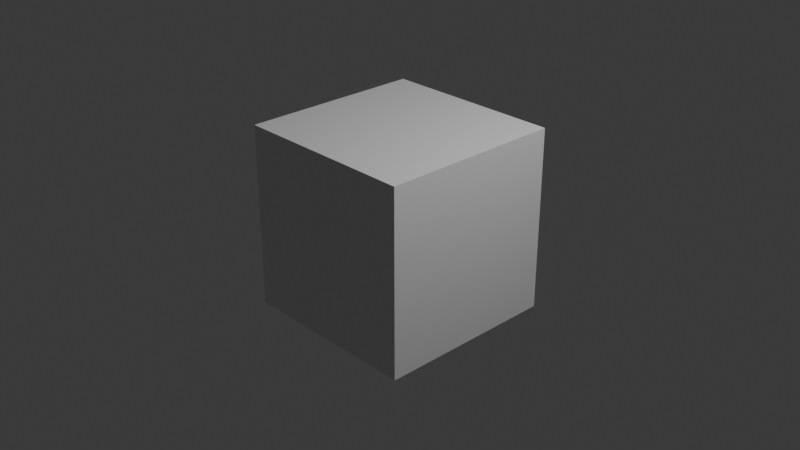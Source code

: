 # Source: modern_cube.blend  (saved by Blender 4.0.36; exported with 4.5.12 LTS)
import bpy
from mathutils import Matrix  # noqa: F401  (used for matrix-valued properties, if any)

bpy.ops.wm.read_factory_settings(use_empty=True)
scene = bpy.context.scene
scene.name = 'Scene'

# ---- collections
col_collection = bpy.data.collections.new('Collection'); scene.collection.children.link(col_collection)

# ---- materials (node trees are filled in below, after node groups)
mat_material = bpy.data.materials.new('Material')
mat_material.alpha_threshold = 0.0
mat_material.use_transparent_shadow = False
mat_material.roughness = 0.5
mat_material.line_color = (0.0, 0.0, 0.0, 1.0)

# ---- material node trees
mat_material.use_nodes = True; mat_material.node_tree.nodes.clear()
_N = mat_material.node_tree.nodes; _L = mat_material.node_tree.links
n0 = _N.new('ShaderNodeOutputMaterial'); n0.name = 'Material Output'; n0.location = (300, 300)
n1 = _N.new('ShaderNodeBsdfPrincipled'); n1.name = 'Principled BSDF'; n1.location = (10, 300)
n1.inputs[3].default_value = 1.45
_L.new(n1.outputs[0], n0.inputs[0])
n0.is_active_output = True

# ---- world
world_world = bpy.data.worlds.new('World'); scene.world = world_world
world_world.use_nodes = True; world_world.node_tree.nodes.clear()
_N = world_world.node_tree.nodes; _L = world_world.node_tree.links
n0 = _N.new('ShaderNodeOutputWorld'); n0.name = 'World Output'; n0.location = (300, 300)
n1 = _N.new('ShaderNodeBackground'); n1.name = 'Background'; n1.location = (10, 300)
n1.inputs[0].default_value = (0.05088, 0.05088, 0.05088, 1.0)
_L.new(n1.outputs[0], n0.inputs[0])
n0.is_active_output = True
world_world.color = (0.05088, 0.05088, 0.05088)
world_world.use_sun_shadow = False
world_world.sun_shadow_jitter_overblur = 0.0

# ---- cameras
cam_camera = bpy.data.cameras.new('Camera')
cam_camera.clip_end = 100.0
cam_camera.ortho_scale = 7.314

# ---- lights
light_light = bpy.data.lights.new('Light', 'POINT')
light_light.transmission_factor = 0.0
light_light.use_soft_falloff = False
light_light.energy = 1000.0
light_light.shadow_soft_size = 0.1
light_light.shadow_maximum_resolution = 0.006
light_light.use_absolute_resolution = True

# ---- meshes
me_cube = bpy.data.meshes.new('Cube')
me_cube.from_pydata([(1.0, 1.0, 1.0), (1.0, 1.0, -1.0), (1.0, -1.0, 1.0), (1.0, -1.0, -1.0), (-1.0, 1.0, 1.0), (-1.0, 1.0, -1.0), (-1.0, -1.0, 1.0), (-1.0, -1.0, -1.0)], [], [(0, 4, 6, 2), (3, 2, 6, 7), (7, 6, 4, 5), (5, 1, 3, 7), (1, 0, 2, 3), (5, 4, 0, 1)])
_uv = me_cube.uv_layers.new(name='UVMap')
_uv.uv.foreach_set('vector', [0.625, 0.5, 0.875, 0.5, 0.875, 0.75, 0.625, 0.75, 0.375, 0.75, 0.625, 0.75, 0.625, 1.0, 0.375, 1.0, 0.375, 0.0, 0.625, 0.0, 0.625, 0.25, 0.375, 0.25, 0.125, 0.5, 0.375, 0.5, 0.375, 0.75, 0.125, 0.75, 0.375, 0.5, 0.625, 0.5, 0.625, 0.75, 0.375, 0.75, 0.375, 0.25, 0.625, 0.25, 0.625, 0.5, 0.375, 0.5])
me_cube.materials.append(mat_material)
me_cube.use_mirror_vertex_groups = False
me_cube.update()

# ---- objects
ob_cube = bpy.data.objects.new('Cube', me_cube)
ob_light = bpy.data.objects.new('Light', light_light)
ob_camera = bpy.data.objects.new('Camera', cam_camera)

# ---- transforms, parenting, visibility, modifiers, constraints
ob_cube.location = (0.0, 0.0, 0.0)
ob_cube.lock_rotations_4d = False
ob_cube.empty_display_type = 'ARROWS'
ob_cube.lineart.crease_threshold = 0.0
ob_light.location = (4.076, 1.005, 5.904)
ob_light.rotation_euler = (0.6503, 0.05522, 1.866)
ob_light.lock_rotations_4d = False
ob_light.empty_display_type = 'ARROWS'
ob_light.color = (0.0, 0.0, 0.0, 0.0)
ob_light.lineart.crease_threshold = 0.0
ob_camera.location = (7.359, -6.926, 4.958)
ob_camera.rotation_euler = (1.109, 0.0, 0.8149)
ob_camera.lock_rotations_4d = False
ob_camera.empty_display_type = 'ARROWS'
ob_camera.color = (0.0, 0.0, 0.0, 0.0)
ob_camera.display_type = 'WIRE'
ob_camera.lineart.crease_threshold = 0.0

# ---- collection membership
col_collection.objects.link(ob_cube)
col_collection.objects.link(ob_light)
col_collection.objects.link(ob_camera)

# ---- scene / render settings (as saved in the file)
scene.camera = ob_camera
scene.frame_start = 1; scene.frame_end = 250; scene.frame_set(1)
scene.render.engine = 'BLENDER_EEVEE_NEXT'
scene.cycles.sampling_pattern = 'TABULATED_SOBOL'
bpy.context.view_layer.update()
